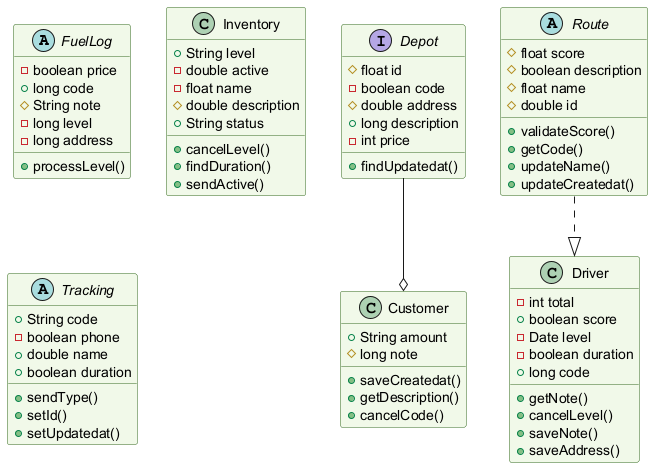

The diagram above was rendered by PlantUML. Its source (embedded in the PNG):
@startuml
skinparam backgroundColor #FFFFFF
skinparam classBackgroundColor #F1F8E9
skinparam classBorderColor #33691E
abstract class FuelLog {
  -boolean price
  +long code
  #String note
  -long level
  -long address
  +processLevel()
}
class Customer {
  +String amount
  #long note
  +saveCreatedat()
  +getDescription()
  +cancelCode()
}
class Inventory {
  +String level
  -double active
  -float name
  #double description
  +String status
  +cancelLevel()
  +findDuration()
  +sendActive()
}
abstract class Tracking {
  +String code
  -boolean phone
  +double name
  +boolean duration
  +sendType()
  +setId()
  +setUpdatedat()
}
interface Depot {
  #float id
  -boolean code
  #double address
  +long description
  -int price
  +findUpdatedat()
}
class Driver {
  -int total
  +boolean score
  -Date level
  -boolean duration
  +long code
  +getNote()
  +cancelLevel()
  +saveNote()
  +saveAddress()
}
abstract class Route {
  #float score
  #boolean description
  #float name
  #double id
  +validateScore()
  +getCode()
  +updateName()
  +updateCreatedat()
}
Depot --o Customer
Route ..|> Driver
@enduml